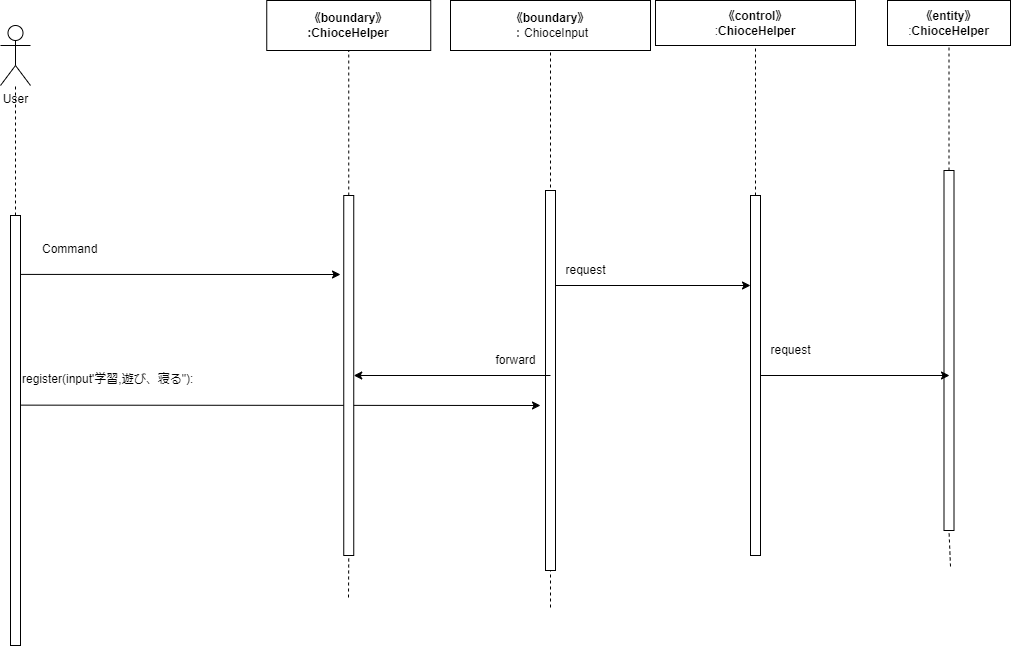

The diagram above was exported from draw.io. Its source (the exported page's mxGraphModel, read from the mxfile embedded in the PNG):
<mxGraphModel dx="1403" dy="480" grid="1" gridSize="10" guides="1" tooltips="1" connect="1" arrows="1" fold="1" page="1" pageScale="1" pageWidth="827" pageHeight="1169" math="0" shadow="0">
  <root>
    <mxCell id="0" />
    <mxCell id="1" parent="0" />
    <mxCell id="2" value="User" style="shape=umlActor;verticalLabelPosition=bottom;verticalAlign=top;html=1;outlineConnect=0;" vertex="1" parent="1">
      <mxGeometry x="-180" y="80" width="30" height="60" as="geometry" />
    </mxCell>
    <mxCell id="3" value="" style="endArrow=none;dashed=1;html=1;exitX=0.5;exitY=0;exitDx=0;exitDy=0;" edge="1" parent="1" target="2">
      <mxGeometry width="50" height="50" relative="1" as="geometry">
        <mxPoint x="-165" y="269.99999999999955" as="sourcePoint" />
        <mxPoint x="-140" y="180" as="targetPoint" />
      </mxGeometry>
    </mxCell>
    <mxCell id="4" value="&lt;span style=&quot;font-weight: 700;&quot;&gt;《boundary》&lt;/span&gt;&lt;br style=&quot;font-weight: 700;&quot;&gt;&lt;span style=&quot;font-weight: 700;&quot;&gt;:ChioceHelper&lt;/span&gt;" style="rounded=0;whiteSpace=wrap;html=1;" vertex="1" parent="1">
      <mxGeometry x="86.25" y="55" width="164" height="50" as="geometry" />
    </mxCell>
    <mxCell id="5" value="&lt;span style=&quot;font-weight: 700;&quot;&gt;《boundary》&lt;/span&gt;&lt;br&gt;：ChioceInput" style="rounded=0;whiteSpace=wrap;html=1;" vertex="1" parent="1">
      <mxGeometry x="270" y="55" width="200" height="50" as="geometry" />
    </mxCell>
    <mxCell id="6" value="&lt;span style=&quot;font-weight: 700;&quot;&gt;《control》&lt;br&gt;&lt;/span&gt;:&lt;b&gt;ChioceHelper&lt;/b&gt;" style="rounded=0;whiteSpace=wrap;html=1;" vertex="1" parent="1">
      <mxGeometry x="475" y="55" width="200" height="45" as="geometry" />
    </mxCell>
    <mxCell id="7" value="" style="endArrow=classic;html=1;exitX=0.162;exitY=0.441;exitDx=0;exitDy=0;exitPerimeter=0;" edge="1" parent="1" source="8">
      <mxGeometry width="50" height="50" relative="1" as="geometry">
        <mxPoint x="-160" y="472.4999999999998" as="sourcePoint" />
        <mxPoint x="359.99999999999955" y="460" as="targetPoint" />
      </mxGeometry>
    </mxCell>
    <mxCell id="8" value="" style="rounded=0;whiteSpace=wrap;html=1;" vertex="1" parent="1">
      <mxGeometry x="-170" y="270" width="10" height="430" as="geometry" />
    </mxCell>
    <mxCell id="9" value="" style="endArrow=none;dashed=1;html=1;entryX=0.5;entryY=1;entryDx=0;entryDy=0;startArrow=none;" edge="1" parent="1" source="11" target="4">
      <mxGeometry width="50" height="50" relative="1" as="geometry">
        <mxPoint x="168" y="652" as="sourcePoint" />
        <mxPoint x="190" y="200" as="targetPoint" />
      </mxGeometry>
    </mxCell>
    <mxCell id="10" value="" style="endArrow=none;dashed=1;html=1;entryX=0.5;entryY=1;entryDx=0;entryDy=0;" edge="1" parent="1" target="11">
      <mxGeometry width="50" height="50" relative="1" as="geometry">
        <mxPoint x="168" y="652" as="sourcePoint" />
        <mxPoint x="168.25" y="105" as="targetPoint" />
      </mxGeometry>
    </mxCell>
    <mxCell id="11" value="" style="rounded=0;whiteSpace=wrap;html=1;" vertex="1" parent="1">
      <mxGeometry x="163.25" y="250" width="10" height="360" as="geometry" />
    </mxCell>
    <mxCell id="12" value="" style="endArrow=none;dashed=1;html=1;entryX=0.5;entryY=1;entryDx=0;entryDy=0;" edge="1" parent="1" target="5">
      <mxGeometry width="50" height="50" relative="1" as="geometry">
        <mxPoint x="369.99999999999955" y="662" as="sourcePoint" />
        <mxPoint x="390" y="190" as="targetPoint" />
      </mxGeometry>
    </mxCell>
    <mxCell id="13" value="" style="rounded=0;whiteSpace=wrap;html=1;" vertex="1" parent="1">
      <mxGeometry x="365" y="245" width="10" height="380" as="geometry" />
    </mxCell>
    <mxCell id="14" value="" style="endArrow=none;dashed=1;html=1;entryX=0.5;entryY=1;entryDx=0;entryDy=0;startArrow=none;" edge="1" parent="1" source="15" target="6">
      <mxGeometry width="50" height="50" relative="1" as="geometry">
        <mxPoint x="580" y="684" as="sourcePoint" />
        <mxPoint x="680" y="180" as="targetPoint" />
      </mxGeometry>
    </mxCell>
    <mxCell id="15" value="" style="rounded=0;whiteSpace=wrap;html=1;" vertex="1" parent="1">
      <mxGeometry x="570" y="250" width="10" height="360" as="geometry" />
    </mxCell>
    <mxCell id="16" value="&lt;span style=&quot;font-weight: 700;&quot;&gt;《entity》&lt;/span&gt;&lt;br&gt;:&lt;b&gt;ChioceHelper&lt;/b&gt;" style="rounded=0;whiteSpace=wrap;html=1;" vertex="1" parent="1">
      <mxGeometry x="707" y="55" width="123" height="45" as="geometry" />
    </mxCell>
    <mxCell id="17" value="" style="endArrow=none;dashed=1;html=1;entryX=0.5;entryY=1;entryDx=0;entryDy=0;startArrow=none;" edge="1" parent="1" source="19" target="16">
      <mxGeometry width="50" height="50" relative="1" as="geometry">
        <mxPoint x="770" y="621" as="sourcePoint" />
        <mxPoint x="790" y="280" as="targetPoint" />
      </mxGeometry>
    </mxCell>
    <mxCell id="18" value="" style="endArrow=none;dashed=1;html=1;entryX=0.5;entryY=1;entryDx=0;entryDy=0;" edge="1" parent="1" target="19">
      <mxGeometry width="50" height="50" relative="1" as="geometry">
        <mxPoint x="769.9999999999995" y="621.0000000000002" as="sourcePoint" />
        <mxPoint x="768.5" y="100" as="targetPoint" />
      </mxGeometry>
    </mxCell>
    <mxCell id="19" value="" style="rounded=0;whiteSpace=wrap;html=1;" vertex="1" parent="1">
      <mxGeometry x="763.5" y="225" width="10" height="360" as="geometry" />
    </mxCell>
    <mxCell id="20" value="register(input'学習,遊び、寝る&quot;):" style="text;whiteSpace=wrap;html=1;" vertex="1" parent="1">
      <mxGeometry x="-160" y="420" width="280" height="40" as="geometry" />
    </mxCell>
    <mxCell id="21" value="Command" style="text;whiteSpace=wrap;html=1;" vertex="1" parent="1">
      <mxGeometry x="-140" y="290" width="90" height="40" as="geometry" />
    </mxCell>
    <mxCell id="22" value="" style="endArrow=classic;html=1;exitX=1.055;exitY=0.137;exitDx=0;exitDy=0;exitPerimeter=0;" edge="1" parent="1" source="8">
      <mxGeometry width="50" height="50" relative="1" as="geometry">
        <mxPoint x="-110" y="380" as="sourcePoint" />
        <mxPoint x="160" y="328.9999999999998" as="targetPoint" />
      </mxGeometry>
    </mxCell>
    <mxCell id="23" value="" style="endArrow=classic;html=1;exitX=1;exitY=0.25;exitDx=0;exitDy=0;entryX=0;entryY=0.25;entryDx=0;entryDy=0;" edge="1" parent="1" source="13" target="15">
      <mxGeometry width="50" height="50" relative="1" as="geometry">
        <mxPoint x="450" y="370" as="sourcePoint" />
        <mxPoint x="500" y="320" as="targetPoint" />
      </mxGeometry>
    </mxCell>
    <mxCell id="24" value="request" style="text;html=1;align=center;verticalAlign=middle;resizable=0;points=[];autosize=1;strokeColor=none;fillColor=none;" vertex="1" parent="1">
      <mxGeometry x="375" y="310" width="60" height="30" as="geometry" />
    </mxCell>
    <mxCell id="25" value="" style="endArrow=classic;html=1;" edge="1" parent="1" target="11">
      <mxGeometry width="50" height="50" relative="1" as="geometry">
        <mxPoint x="369.99999999999955" y="430" as="sourcePoint" />
        <mxPoint x="330" y="380" as="targetPoint" />
      </mxGeometry>
    </mxCell>
    <mxCell id="26" value="forward" style="text;html=1;align=center;verticalAlign=middle;resizable=0;points=[];autosize=1;strokeColor=none;fillColor=none;" vertex="1" parent="1">
      <mxGeometry x="305" y="400" width="60" height="30" as="geometry" />
    </mxCell>
    <mxCell id="27" value="" style="endArrow=classic;html=1;exitX=1;exitY=0.5;exitDx=0;exitDy=0;" edge="1" parent="1" source="15">
      <mxGeometry width="50" height="50" relative="1" as="geometry">
        <mxPoint x="640" y="420" as="sourcePoint" />
        <mxPoint x="768.9999999999995" y="430" as="targetPoint" />
      </mxGeometry>
    </mxCell>
    <mxCell id="28" value="request" style="text;html=1;align=center;verticalAlign=middle;resizable=0;points=[];autosize=1;strokeColor=none;fillColor=none;" vertex="1" parent="1">
      <mxGeometry x="580" y="390" width="60" height="30" as="geometry" />
    </mxCell>
  </root>
</mxGraphModel>